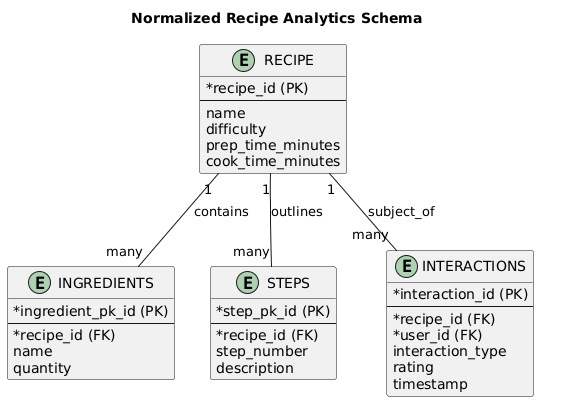

The diagram above was rendered by PlantUML. Its source (embedded in the PNG):
@startuml
skinparam linetype ortho
skinparam linetype polyline
skinparam roundcorner 5
skinparam classAttributeIconSize 0

title Normalized Recipe Analytics Schema

' --------------------------
' ENTITY DEFINITIONS
' --------------------------

entity RECIPE {
  * recipe_id (PK)
  --
  name
  difficulty
  prep_time_minutes
  cook_time_minutes
}

entity INGREDIENTS {
  * ingredient_pk_id (PK)
  --
  * recipe_id (FK)
  name
  quantity
}

entity STEPS {
  * step_pk_id (PK)
  --
  * recipe_id (FK)
  step_number
  description
}

entity INTERACTIONS {
  * interaction_id (PK)
  --
  * recipe_id (FK)
  * user_id (FK)
  interaction_type
  rating
  timestamp
}

entity USERS {
  * user_id (PK)
  --
  username
  join_date
}

' --------------------------
' RELATIONSHIPS (1:M)
' --------------------------

' A Recipe contains many Ingredients
RECIPE "1" -- "many" INGREDIENTS : contains

' A Recipe has many Steps
RECIPE "1" -- "many" STEPS : outlines

' A Recipe can have zero or many Interactions
RECIPE "1" -- "many" INTERACTIONS : subject_of

' USERS perform many INTERACTIONS
USERS "1" -- "many" INTERACTIONS : performed_by

hide USERS
@enduml